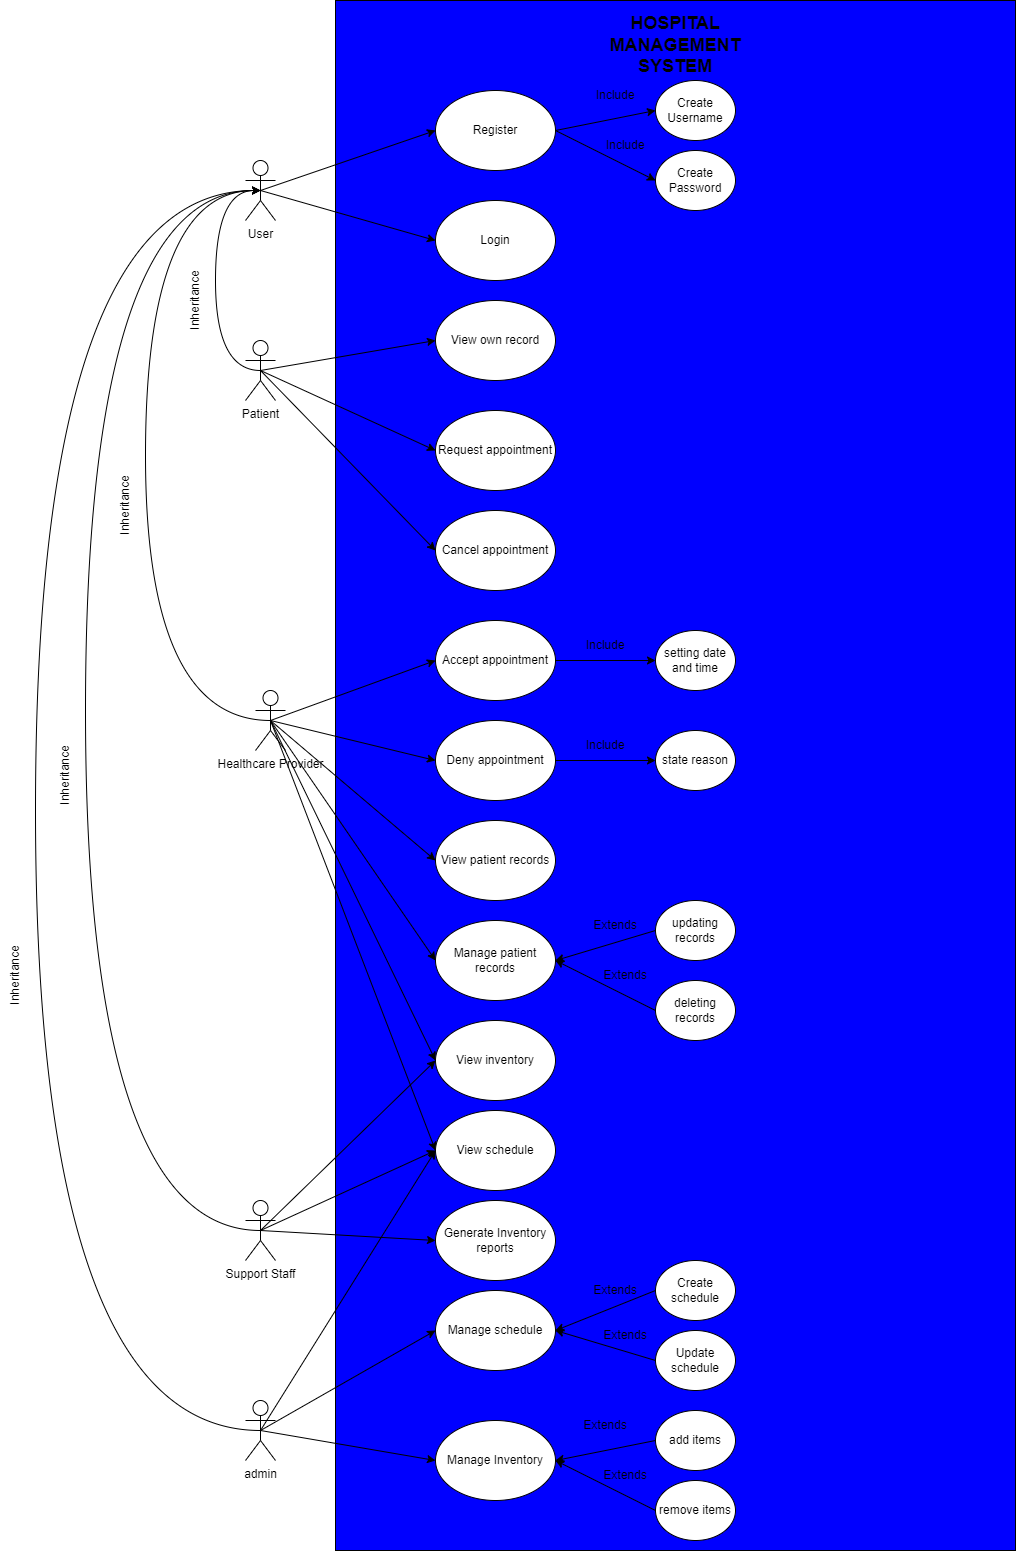

The diagram above was exported from draw.io. Its source (the exported page's mxGraphModel, read from the mxfile embedded in the PNG):
<mxGraphModel dx="2036" dy="1856" grid="1" gridSize="10" guides="1" tooltips="1" connect="1" arrows="1" fold="1" page="1" pageScale="1" pageWidth="850" pageHeight="1100" math="0" shadow="0">
  <root>
    <mxCell id="0" />
    <mxCell id="1" parent="0" />
    <mxCell id="soLNVEoPksSyAMkJHqCY-34" value="" style="rounded=0;whiteSpace=wrap;html=1;direction=south;fillColor=#0000FF;" vertex="1" parent="1">
      <mxGeometry x="1180" y="-850" width="680" height="1550" as="geometry" />
    </mxCell>
    <mxCell id="soLNVEoPksSyAMkJHqCY-37" style="edgeStyle=none;rounded=0;orthogonalLoop=1;jettySize=auto;html=1;exitX=0.5;exitY=0.5;exitDx=0;exitDy=0;exitPerimeter=0;entryX=0;entryY=0.5;entryDx=0;entryDy=0;" edge="1" parent="1" source="soLNVEoPksSyAMkJHqCY-2" target="soLNVEoPksSyAMkJHqCY-3">
      <mxGeometry relative="1" as="geometry" />
    </mxCell>
    <mxCell id="soLNVEoPksSyAMkJHqCY-38" style="edgeStyle=none;rounded=0;orthogonalLoop=1;jettySize=auto;html=1;exitX=0.5;exitY=0.5;exitDx=0;exitDy=0;exitPerimeter=0;entryX=0;entryY=0.5;entryDx=0;entryDy=0;" edge="1" parent="1" source="soLNVEoPksSyAMkJHqCY-2" target="soLNVEoPksSyAMkJHqCY-6">
      <mxGeometry relative="1" as="geometry" />
    </mxCell>
    <mxCell id="soLNVEoPksSyAMkJHqCY-2" value="User" style="shape=umlActor;verticalLabelPosition=bottom;verticalAlign=top;html=1;outlineConnect=0;" vertex="1" parent="1">
      <mxGeometry x="1090" y="-690" width="30" height="60" as="geometry" />
    </mxCell>
    <mxCell id="soLNVEoPksSyAMkJHqCY-39" style="edgeStyle=none;rounded=0;orthogonalLoop=1;jettySize=auto;html=1;exitX=1;exitY=0.5;exitDx=0;exitDy=0;entryX=0;entryY=0.5;entryDx=0;entryDy=0;" edge="1" parent="1" source="soLNVEoPksSyAMkJHqCY-3" target="soLNVEoPksSyAMkJHqCY-4">
      <mxGeometry relative="1" as="geometry" />
    </mxCell>
    <mxCell id="soLNVEoPksSyAMkJHqCY-40" style="edgeStyle=none;rounded=0;orthogonalLoop=1;jettySize=auto;html=1;exitX=1;exitY=0.5;exitDx=0;exitDy=0;entryX=0;entryY=0.5;entryDx=0;entryDy=0;" edge="1" parent="1" source="soLNVEoPksSyAMkJHqCY-3" target="soLNVEoPksSyAMkJHqCY-5">
      <mxGeometry relative="1" as="geometry" />
    </mxCell>
    <mxCell id="soLNVEoPksSyAMkJHqCY-3" value="Register" style="ellipse;whiteSpace=wrap;html=1;" vertex="1" parent="1">
      <mxGeometry x="1280" y="-760" width="120" height="80" as="geometry" />
    </mxCell>
    <mxCell id="soLNVEoPksSyAMkJHqCY-4" value="Create Username" style="ellipse;whiteSpace=wrap;html=1;" vertex="1" parent="1">
      <mxGeometry x="1500" y="-770" width="80" height="60" as="geometry" />
    </mxCell>
    <mxCell id="soLNVEoPksSyAMkJHqCY-5" value="Create Password" style="ellipse;whiteSpace=wrap;html=1;" vertex="1" parent="1">
      <mxGeometry x="1500" y="-700" width="80" height="60" as="geometry" />
    </mxCell>
    <mxCell id="soLNVEoPksSyAMkJHqCY-6" value="Login" style="ellipse;whiteSpace=wrap;html=1;" vertex="1" parent="1">
      <mxGeometry x="1280" y="-650" width="120" height="80" as="geometry" />
    </mxCell>
    <mxCell id="soLNVEoPksSyAMkJHqCY-43" style="edgeStyle=none;rounded=0;orthogonalLoop=1;jettySize=auto;html=1;exitX=0.5;exitY=0.5;exitDx=0;exitDy=0;exitPerimeter=0;entryX=0;entryY=0.5;entryDx=0;entryDy=0;" edge="1" parent="1" source="soLNVEoPksSyAMkJHqCY-7" target="soLNVEoPksSyAMkJHqCY-8">
      <mxGeometry relative="1" as="geometry" />
    </mxCell>
    <mxCell id="soLNVEoPksSyAMkJHqCY-44" style="edgeStyle=none;rounded=0;orthogonalLoop=1;jettySize=auto;html=1;exitX=0.5;exitY=0.5;exitDx=0;exitDy=0;exitPerimeter=0;entryX=0;entryY=0.5;entryDx=0;entryDy=0;" edge="1" parent="1" source="soLNVEoPksSyAMkJHqCY-7" target="soLNVEoPksSyAMkJHqCY-9">
      <mxGeometry relative="1" as="geometry" />
    </mxCell>
    <mxCell id="soLNVEoPksSyAMkJHqCY-45" style="edgeStyle=none;rounded=0;orthogonalLoop=1;jettySize=auto;html=1;exitX=0.5;exitY=0.5;exitDx=0;exitDy=0;exitPerimeter=0;entryX=0;entryY=0.5;entryDx=0;entryDy=0;" edge="1" parent="1" source="soLNVEoPksSyAMkJHqCY-7" target="soLNVEoPksSyAMkJHqCY-10">
      <mxGeometry relative="1" as="geometry" />
    </mxCell>
    <mxCell id="soLNVEoPksSyAMkJHqCY-7" value="Patient" style="shape=umlActor;verticalLabelPosition=bottom;verticalAlign=top;html=1;outlineConnect=0;" vertex="1" parent="1">
      <mxGeometry x="1090" y="-510" width="30" height="60" as="geometry" />
    </mxCell>
    <mxCell id="soLNVEoPksSyAMkJHqCY-8" value="View own record" style="ellipse;whiteSpace=wrap;html=1;" vertex="1" parent="1">
      <mxGeometry x="1280" y="-550" width="120" height="80" as="geometry" />
    </mxCell>
    <mxCell id="soLNVEoPksSyAMkJHqCY-9" value="Request appointment" style="ellipse;whiteSpace=wrap;html=1;" vertex="1" parent="1">
      <mxGeometry x="1280" y="-440" width="120" height="80" as="geometry" />
    </mxCell>
    <mxCell id="soLNVEoPksSyAMkJHqCY-10" value="Cancel appointment" style="ellipse;whiteSpace=wrap;html=1;" vertex="1" parent="1">
      <mxGeometry x="1280" y="-340" width="120" height="80" as="geometry" />
    </mxCell>
    <mxCell id="soLNVEoPksSyAMkJHqCY-47" style="edgeStyle=none;rounded=0;orthogonalLoop=1;jettySize=auto;html=1;exitX=0.5;exitY=0.5;exitDx=0;exitDy=0;exitPerimeter=0;entryX=0;entryY=0.5;entryDx=0;entryDy=0;" edge="1" parent="1" source="soLNVEoPksSyAMkJHqCY-11" target="soLNVEoPksSyAMkJHqCY-12">
      <mxGeometry relative="1" as="geometry" />
    </mxCell>
    <mxCell id="soLNVEoPksSyAMkJHqCY-48" style="edgeStyle=none;rounded=0;orthogonalLoop=1;jettySize=auto;html=1;exitX=0.5;exitY=0.5;exitDx=0;exitDy=0;exitPerimeter=0;entryX=0;entryY=0.5;entryDx=0;entryDy=0;" edge="1" parent="1" source="soLNVEoPksSyAMkJHqCY-11" target="soLNVEoPksSyAMkJHqCY-14">
      <mxGeometry relative="1" as="geometry" />
    </mxCell>
    <mxCell id="soLNVEoPksSyAMkJHqCY-49" style="edgeStyle=none;rounded=0;orthogonalLoop=1;jettySize=auto;html=1;exitX=0.5;exitY=0.5;exitDx=0;exitDy=0;exitPerimeter=0;entryX=0;entryY=0.5;entryDx=0;entryDy=0;" edge="1" parent="1" source="soLNVEoPksSyAMkJHqCY-11" target="soLNVEoPksSyAMkJHqCY-16">
      <mxGeometry relative="1" as="geometry" />
    </mxCell>
    <mxCell id="soLNVEoPksSyAMkJHqCY-59" style="edgeStyle=none;rounded=0;orthogonalLoop=1;jettySize=auto;html=1;exitX=0.5;exitY=0.5;exitDx=0;exitDy=0;exitPerimeter=0;entryX=0;entryY=0.5;entryDx=0;entryDy=0;" edge="1" parent="1" source="soLNVEoPksSyAMkJHqCY-11" target="soLNVEoPksSyAMkJHqCY-17">
      <mxGeometry relative="1" as="geometry" />
    </mxCell>
    <mxCell id="soLNVEoPksSyAMkJHqCY-60" style="edgeStyle=none;rounded=0;orthogonalLoop=1;jettySize=auto;html=1;exitX=0.5;exitY=0.5;exitDx=0;exitDy=0;exitPerimeter=0;entryX=0;entryY=0.5;entryDx=0;entryDy=0;" edge="1" parent="1" source="soLNVEoPksSyAMkJHqCY-11" target="soLNVEoPksSyAMkJHqCY-20">
      <mxGeometry relative="1" as="geometry" />
    </mxCell>
    <mxCell id="soLNVEoPksSyAMkJHqCY-61" style="edgeStyle=none;rounded=0;orthogonalLoop=1;jettySize=auto;html=1;exitX=0.5;exitY=0.5;exitDx=0;exitDy=0;exitPerimeter=0;entryX=0;entryY=0.5;entryDx=0;entryDy=0;" edge="1" parent="1" source="soLNVEoPksSyAMkJHqCY-11" target="soLNVEoPksSyAMkJHqCY-21">
      <mxGeometry relative="1" as="geometry" />
    </mxCell>
    <mxCell id="soLNVEoPksSyAMkJHqCY-11" value="Healthcare Provider" style="shape=umlActor;verticalLabelPosition=bottom;verticalAlign=top;html=1;outlineConnect=0;" vertex="1" parent="1">
      <mxGeometry x="1100" y="-160" width="30" height="60" as="geometry" />
    </mxCell>
    <mxCell id="soLNVEoPksSyAMkJHqCY-50" style="edgeStyle=none;rounded=0;orthogonalLoop=1;jettySize=auto;html=1;exitX=1;exitY=0.5;exitDx=0;exitDy=0;entryX=0;entryY=0.5;entryDx=0;entryDy=0;" edge="1" parent="1" source="soLNVEoPksSyAMkJHqCY-12" target="soLNVEoPksSyAMkJHqCY-13">
      <mxGeometry relative="1" as="geometry" />
    </mxCell>
    <mxCell id="soLNVEoPksSyAMkJHqCY-12" value="Accept appointment" style="ellipse;whiteSpace=wrap;html=1;" vertex="1" parent="1">
      <mxGeometry x="1280" y="-230" width="120" height="80" as="geometry" />
    </mxCell>
    <mxCell id="soLNVEoPksSyAMkJHqCY-13" value="setting date and time" style="ellipse;whiteSpace=wrap;html=1;" vertex="1" parent="1">
      <mxGeometry x="1500" y="-220" width="80" height="60" as="geometry" />
    </mxCell>
    <mxCell id="soLNVEoPksSyAMkJHqCY-53" style="edgeStyle=none;rounded=0;orthogonalLoop=1;jettySize=auto;html=1;exitX=1;exitY=0.5;exitDx=0;exitDy=0;entryX=0;entryY=0.5;entryDx=0;entryDy=0;" edge="1" parent="1" source="soLNVEoPksSyAMkJHqCY-14" target="soLNVEoPksSyAMkJHqCY-15">
      <mxGeometry relative="1" as="geometry" />
    </mxCell>
    <mxCell id="soLNVEoPksSyAMkJHqCY-14" value="Deny appointment" style="ellipse;whiteSpace=wrap;html=1;" vertex="1" parent="1">
      <mxGeometry x="1280" y="-130" width="120" height="80" as="geometry" />
    </mxCell>
    <mxCell id="soLNVEoPksSyAMkJHqCY-15" value="state reason" style="ellipse;whiteSpace=wrap;html=1;" vertex="1" parent="1">
      <mxGeometry x="1500" y="-120" width="80" height="60" as="geometry" />
    </mxCell>
    <mxCell id="soLNVEoPksSyAMkJHqCY-16" value="View patient records" style="ellipse;whiteSpace=wrap;html=1;" vertex="1" parent="1">
      <mxGeometry x="1280" y="-30" width="120" height="80" as="geometry" />
    </mxCell>
    <mxCell id="soLNVEoPksSyAMkJHqCY-17" value="Manage patient records" style="ellipse;whiteSpace=wrap;html=1;" vertex="1" parent="1">
      <mxGeometry x="1280" y="70" width="120" height="80" as="geometry" />
    </mxCell>
    <mxCell id="soLNVEoPksSyAMkJHqCY-54" style="edgeStyle=none;rounded=0;orthogonalLoop=1;jettySize=auto;html=1;exitX=0;exitY=0.5;exitDx=0;exitDy=0;entryX=1;entryY=0.5;entryDx=0;entryDy=0;" edge="1" parent="1" source="soLNVEoPksSyAMkJHqCY-18" target="soLNVEoPksSyAMkJHqCY-17">
      <mxGeometry relative="1" as="geometry" />
    </mxCell>
    <mxCell id="soLNVEoPksSyAMkJHqCY-18" value="updating records" style="ellipse;whiteSpace=wrap;html=1;" vertex="1" parent="1">
      <mxGeometry x="1500" y="50" width="80" height="60" as="geometry" />
    </mxCell>
    <mxCell id="soLNVEoPksSyAMkJHqCY-56" style="edgeStyle=none;rounded=0;orthogonalLoop=1;jettySize=auto;html=1;exitX=0;exitY=0.5;exitDx=0;exitDy=0;entryX=1;entryY=0.5;entryDx=0;entryDy=0;" edge="1" parent="1" source="soLNVEoPksSyAMkJHqCY-19" target="soLNVEoPksSyAMkJHqCY-17">
      <mxGeometry relative="1" as="geometry" />
    </mxCell>
    <mxCell id="soLNVEoPksSyAMkJHqCY-19" value="deleting records" style="ellipse;whiteSpace=wrap;html=1;" vertex="1" parent="1">
      <mxGeometry x="1500" y="130" width="80" height="60" as="geometry" />
    </mxCell>
    <mxCell id="soLNVEoPksSyAMkJHqCY-20" value="View inventory" style="ellipse;whiteSpace=wrap;html=1;" vertex="1" parent="1">
      <mxGeometry x="1280" y="170" width="120" height="80" as="geometry" />
    </mxCell>
    <mxCell id="soLNVEoPksSyAMkJHqCY-21" value="View schedule" style="ellipse;whiteSpace=wrap;html=1;" vertex="1" parent="1">
      <mxGeometry x="1280" y="260" width="120" height="80" as="geometry" />
    </mxCell>
    <mxCell id="soLNVEoPksSyAMkJHqCY-22" value="Generate Inventory reports" style="ellipse;whiteSpace=wrap;html=1;" vertex="1" parent="1">
      <mxGeometry x="1280" y="350" width="120" height="80" as="geometry" />
    </mxCell>
    <mxCell id="soLNVEoPksSyAMkJHqCY-62" style="edgeStyle=none;rounded=0;orthogonalLoop=1;jettySize=auto;html=1;exitX=0.5;exitY=0.5;exitDx=0;exitDy=0;exitPerimeter=0;entryX=0;entryY=0.5;entryDx=0;entryDy=0;" edge="1" parent="1" source="soLNVEoPksSyAMkJHqCY-23" target="soLNVEoPksSyAMkJHqCY-20">
      <mxGeometry relative="1" as="geometry" />
    </mxCell>
    <mxCell id="soLNVEoPksSyAMkJHqCY-63" style="edgeStyle=none;rounded=0;orthogonalLoop=1;jettySize=auto;html=1;exitX=0.5;exitY=0.5;exitDx=0;exitDy=0;exitPerimeter=0;entryX=0;entryY=0.5;entryDx=0;entryDy=0;" edge="1" parent="1" source="soLNVEoPksSyAMkJHqCY-23" target="soLNVEoPksSyAMkJHqCY-21">
      <mxGeometry relative="1" as="geometry" />
    </mxCell>
    <mxCell id="soLNVEoPksSyAMkJHqCY-64" style="edgeStyle=none;rounded=0;orthogonalLoop=1;jettySize=auto;html=1;exitX=0.5;exitY=0.5;exitDx=0;exitDy=0;exitPerimeter=0;entryX=0;entryY=0.5;entryDx=0;entryDy=0;" edge="1" parent="1" source="soLNVEoPksSyAMkJHqCY-23" target="soLNVEoPksSyAMkJHqCY-22">
      <mxGeometry relative="1" as="geometry" />
    </mxCell>
    <mxCell id="soLNVEoPksSyAMkJHqCY-23" value="Support Staff" style="shape=umlActor;verticalLabelPosition=bottom;verticalAlign=top;html=1;outlineConnect=0;" vertex="1" parent="1">
      <mxGeometry x="1090" y="350" width="30" height="60" as="geometry" />
    </mxCell>
    <mxCell id="soLNVEoPksSyAMkJHqCY-65" style="edgeStyle=none;rounded=0;orthogonalLoop=1;jettySize=auto;html=1;exitX=0.5;exitY=0.5;exitDx=0;exitDy=0;exitPerimeter=0;entryX=0;entryY=0.5;entryDx=0;entryDy=0;" edge="1" parent="1" source="soLNVEoPksSyAMkJHqCY-24" target="soLNVEoPksSyAMkJHqCY-25">
      <mxGeometry relative="1" as="geometry" />
    </mxCell>
    <mxCell id="soLNVEoPksSyAMkJHqCY-66" style="edgeStyle=none;rounded=0;orthogonalLoop=1;jettySize=auto;html=1;exitX=0.5;exitY=0.5;exitDx=0;exitDy=0;exitPerimeter=0;entryX=0;entryY=0.5;entryDx=0;entryDy=0;" edge="1" parent="1" source="soLNVEoPksSyAMkJHqCY-24" target="soLNVEoPksSyAMkJHqCY-21">
      <mxGeometry relative="1" as="geometry" />
    </mxCell>
    <mxCell id="soLNVEoPksSyAMkJHqCY-75" style="edgeStyle=none;rounded=0;orthogonalLoop=1;jettySize=auto;html=1;exitX=0.5;exitY=0.5;exitDx=0;exitDy=0;exitPerimeter=0;entryX=0;entryY=0.5;entryDx=0;entryDy=0;" edge="1" parent="1" source="soLNVEoPksSyAMkJHqCY-24" target="soLNVEoPksSyAMkJHqCY-26">
      <mxGeometry relative="1" as="geometry" />
    </mxCell>
    <mxCell id="soLNVEoPksSyAMkJHqCY-24" value="admin" style="shape=umlActor;verticalLabelPosition=bottom;verticalAlign=top;html=1;outlineConnect=0;" vertex="1" parent="1">
      <mxGeometry x="1090" y="550" width="30" height="60" as="geometry" />
    </mxCell>
    <mxCell id="soLNVEoPksSyAMkJHqCY-25" value="Manage schedule" style="ellipse;whiteSpace=wrap;html=1;" vertex="1" parent="1">
      <mxGeometry x="1280" y="440" width="120" height="80" as="geometry" />
    </mxCell>
    <mxCell id="soLNVEoPksSyAMkJHqCY-26" value="Manage Inventory" style="ellipse;whiteSpace=wrap;html=1;" vertex="1" parent="1">
      <mxGeometry x="1280" y="570" width="120" height="80" as="geometry" />
    </mxCell>
    <mxCell id="soLNVEoPksSyAMkJHqCY-67" style="edgeStyle=none;rounded=0;orthogonalLoop=1;jettySize=auto;html=1;exitX=0;exitY=0.5;exitDx=0;exitDy=0;entryX=1;entryY=0.5;entryDx=0;entryDy=0;" edge="1" parent="1" source="soLNVEoPksSyAMkJHqCY-27" target="soLNVEoPksSyAMkJHqCY-25">
      <mxGeometry relative="1" as="geometry" />
    </mxCell>
    <mxCell id="soLNVEoPksSyAMkJHqCY-27" value="Create schedule" style="ellipse;whiteSpace=wrap;html=1;" vertex="1" parent="1">
      <mxGeometry x="1500" y="410" width="80" height="60" as="geometry" />
    </mxCell>
    <mxCell id="soLNVEoPksSyAMkJHqCY-68" style="edgeStyle=none;rounded=0;orthogonalLoop=1;jettySize=auto;html=1;exitX=0;exitY=0.5;exitDx=0;exitDy=0;" edge="1" parent="1" source="soLNVEoPksSyAMkJHqCY-29">
      <mxGeometry relative="1" as="geometry">
        <mxPoint x="1400" y="480" as="targetPoint" />
      </mxGeometry>
    </mxCell>
    <mxCell id="soLNVEoPksSyAMkJHqCY-29" value="Update schedule" style="ellipse;whiteSpace=wrap;html=1;" vertex="1" parent="1">
      <mxGeometry x="1500" y="480" width="80" height="60" as="geometry" />
    </mxCell>
    <mxCell id="soLNVEoPksSyAMkJHqCY-69" style="edgeStyle=none;rounded=0;orthogonalLoop=1;jettySize=auto;html=1;exitX=0;exitY=0.5;exitDx=0;exitDy=0;entryX=1;entryY=0.5;entryDx=0;entryDy=0;" edge="1" parent="1" source="soLNVEoPksSyAMkJHqCY-30" target="soLNVEoPksSyAMkJHqCY-26">
      <mxGeometry relative="1" as="geometry" />
    </mxCell>
    <mxCell id="soLNVEoPksSyAMkJHqCY-30" value="add items" style="ellipse;whiteSpace=wrap;html=1;" vertex="1" parent="1">
      <mxGeometry x="1500" y="560" width="80" height="60" as="geometry" />
    </mxCell>
    <mxCell id="soLNVEoPksSyAMkJHqCY-70" style="edgeStyle=none;rounded=0;orthogonalLoop=1;jettySize=auto;html=1;exitX=0;exitY=0.5;exitDx=0;exitDy=0;entryX=1;entryY=0.5;entryDx=0;entryDy=0;" edge="1" parent="1" source="soLNVEoPksSyAMkJHqCY-31" target="soLNVEoPksSyAMkJHqCY-26">
      <mxGeometry relative="1" as="geometry" />
    </mxCell>
    <mxCell id="soLNVEoPksSyAMkJHqCY-31" value="remove items" style="ellipse;whiteSpace=wrap;html=1;" vertex="1" parent="1">
      <mxGeometry x="1500" y="630" width="80" height="60" as="geometry" />
    </mxCell>
    <mxCell id="soLNVEoPksSyAMkJHqCY-41" value="Include" style="text;html=1;align=center;verticalAlign=middle;whiteSpace=wrap;rounded=0;" vertex="1" parent="1">
      <mxGeometry x="1430" y="-770" width="60" height="30" as="geometry" />
    </mxCell>
    <mxCell id="soLNVEoPksSyAMkJHqCY-42" value="Include" style="text;html=1;align=center;verticalAlign=middle;whiteSpace=wrap;rounded=0;" vertex="1" parent="1">
      <mxGeometry x="1440" y="-720" width="60" height="30" as="geometry" />
    </mxCell>
    <mxCell id="soLNVEoPksSyAMkJHqCY-51" value="Include" style="text;html=1;align=center;verticalAlign=middle;whiteSpace=wrap;rounded=0;" vertex="1" parent="1">
      <mxGeometry x="1420" y="-220" width="60" height="30" as="geometry" />
    </mxCell>
    <mxCell id="soLNVEoPksSyAMkJHqCY-52" value="Include" style="text;html=1;align=center;verticalAlign=middle;whiteSpace=wrap;rounded=0;" vertex="1" parent="1">
      <mxGeometry x="1420" y="-120" width="60" height="30" as="geometry" />
    </mxCell>
    <mxCell id="soLNVEoPksSyAMkJHqCY-57" value="Extends" style="text;html=1;align=center;verticalAlign=middle;whiteSpace=wrap;rounded=0;" vertex="1" parent="1">
      <mxGeometry x="1430" y="60" width="60" height="30" as="geometry" />
    </mxCell>
    <mxCell id="soLNVEoPksSyAMkJHqCY-58" value="Extends" style="text;html=1;align=center;verticalAlign=middle;whiteSpace=wrap;rounded=0;" vertex="1" parent="1">
      <mxGeometry x="1440" y="110" width="60" height="30" as="geometry" />
    </mxCell>
    <mxCell id="soLNVEoPksSyAMkJHqCY-71" value="Extends" style="text;html=1;align=center;verticalAlign=middle;whiteSpace=wrap;rounded=0;" vertex="1" parent="1">
      <mxGeometry x="1440" y="610" width="60" height="30" as="geometry" />
    </mxCell>
    <mxCell id="soLNVEoPksSyAMkJHqCY-72" value="Extends" style="text;html=1;align=center;verticalAlign=middle;whiteSpace=wrap;rounded=0;" vertex="1" parent="1">
      <mxGeometry x="1420" y="560" width="60" height="30" as="geometry" />
    </mxCell>
    <mxCell id="soLNVEoPksSyAMkJHqCY-73" value="Extends" style="text;html=1;align=center;verticalAlign=middle;whiteSpace=wrap;rounded=0;" vertex="1" parent="1">
      <mxGeometry x="1440" y="470" width="60" height="30" as="geometry" />
    </mxCell>
    <mxCell id="soLNVEoPksSyAMkJHqCY-74" value="Extends" style="text;html=1;align=center;verticalAlign=middle;whiteSpace=wrap;rounded=0;" vertex="1" parent="1">
      <mxGeometry x="1430" y="425" width="60" height="30" as="geometry" />
    </mxCell>
    <mxCell id="soLNVEoPksSyAMkJHqCY-77" style="edgeStyle=orthogonalEdgeStyle;curved=1;rounded=0;orthogonalLoop=1;jettySize=auto;html=1;exitX=0.5;exitY=0.5;exitDx=0;exitDy=0;exitPerimeter=0;entryX=0.5;entryY=0.5;entryDx=0;entryDy=0;entryPerimeter=0;" edge="1" parent="1" source="soLNVEoPksSyAMkJHqCY-7" target="soLNVEoPksSyAMkJHqCY-2">
      <mxGeometry relative="1" as="geometry">
        <Array as="points">
          <mxPoint x="1060" y="-480" />
          <mxPoint x="1060" y="-660" />
        </Array>
      </mxGeometry>
    </mxCell>
    <mxCell id="soLNVEoPksSyAMkJHqCY-78" style="edgeStyle=orthogonalEdgeStyle;curved=1;rounded=0;orthogonalLoop=1;jettySize=auto;html=1;exitX=0.5;exitY=0.5;exitDx=0;exitDy=0;exitPerimeter=0;entryX=0.5;entryY=0.5;entryDx=0;entryDy=0;entryPerimeter=0;" edge="1" parent="1" source="soLNVEoPksSyAMkJHqCY-11" target="soLNVEoPksSyAMkJHqCY-2">
      <mxGeometry relative="1" as="geometry">
        <Array as="points">
          <mxPoint x="990" y="-130" />
          <mxPoint x="990" y="-660" />
        </Array>
      </mxGeometry>
    </mxCell>
    <mxCell id="soLNVEoPksSyAMkJHqCY-79" style="edgeStyle=orthogonalEdgeStyle;curved=1;rounded=0;orthogonalLoop=1;jettySize=auto;html=1;exitX=0.5;exitY=0.5;exitDx=0;exitDy=0;exitPerimeter=0;entryX=0.5;entryY=0.5;entryDx=0;entryDy=0;entryPerimeter=0;" edge="1" parent="1" source="soLNVEoPksSyAMkJHqCY-23" target="soLNVEoPksSyAMkJHqCY-2">
      <mxGeometry relative="1" as="geometry">
        <Array as="points">
          <mxPoint x="930" y="380" />
          <mxPoint x="930" y="-660" />
        </Array>
      </mxGeometry>
    </mxCell>
    <mxCell id="soLNVEoPksSyAMkJHqCY-80" style="edgeStyle=orthogonalEdgeStyle;curved=1;rounded=0;orthogonalLoop=1;jettySize=auto;html=1;exitX=0.5;exitY=0.5;exitDx=0;exitDy=0;exitPerimeter=0;entryX=0.5;entryY=0.5;entryDx=0;entryDy=0;entryPerimeter=0;" edge="1" parent="1" source="soLNVEoPksSyAMkJHqCY-24" target="soLNVEoPksSyAMkJHqCY-2">
      <mxGeometry relative="1" as="geometry">
        <Array as="points">
          <mxPoint x="880" y="580" />
          <mxPoint x="880" y="-660" />
        </Array>
      </mxGeometry>
    </mxCell>
    <mxCell id="soLNVEoPksSyAMkJHqCY-81" value="Inheritance" style="text;html=1;align=center;verticalAlign=middle;whiteSpace=wrap;rounded=0;rotation=270;" vertex="1" parent="1">
      <mxGeometry x="940" y="-360" width="60" height="30" as="geometry" />
    </mxCell>
    <mxCell id="soLNVEoPksSyAMkJHqCY-82" value="Inheritance" style="text;html=1;align=center;verticalAlign=middle;whiteSpace=wrap;rounded=0;rotation=270;" vertex="1" parent="1">
      <mxGeometry x="1010" y="-565" width="60" height="30" as="geometry" />
    </mxCell>
    <mxCell id="soLNVEoPksSyAMkJHqCY-83" value="Inheritance" style="text;html=1;align=center;verticalAlign=middle;whiteSpace=wrap;rounded=0;rotation=270;" vertex="1" parent="1">
      <mxGeometry x="880" y="-90" width="60" height="30" as="geometry" />
    </mxCell>
    <mxCell id="soLNVEoPksSyAMkJHqCY-84" value="Inheritance" style="text;html=1;align=center;verticalAlign=middle;whiteSpace=wrap;rounded=0;rotation=270;" vertex="1" parent="1">
      <mxGeometry x="830" y="110" width="60" height="30" as="geometry" />
    </mxCell>
    <mxCell id="soLNVEoPksSyAMkJHqCY-85" value="&lt;b&gt;&lt;font style=&quot;font-size: 18px;&quot;&gt;HOSPITAL MANAGEMENT SYSTEM&lt;/font&gt;&lt;/b&gt;" style="text;html=1;align=center;verticalAlign=middle;whiteSpace=wrap;rounded=0;" vertex="1" parent="1">
      <mxGeometry x="1430" y="-820" width="180" height="30" as="geometry" />
    </mxCell>
  </root>
</mxGraphModel>